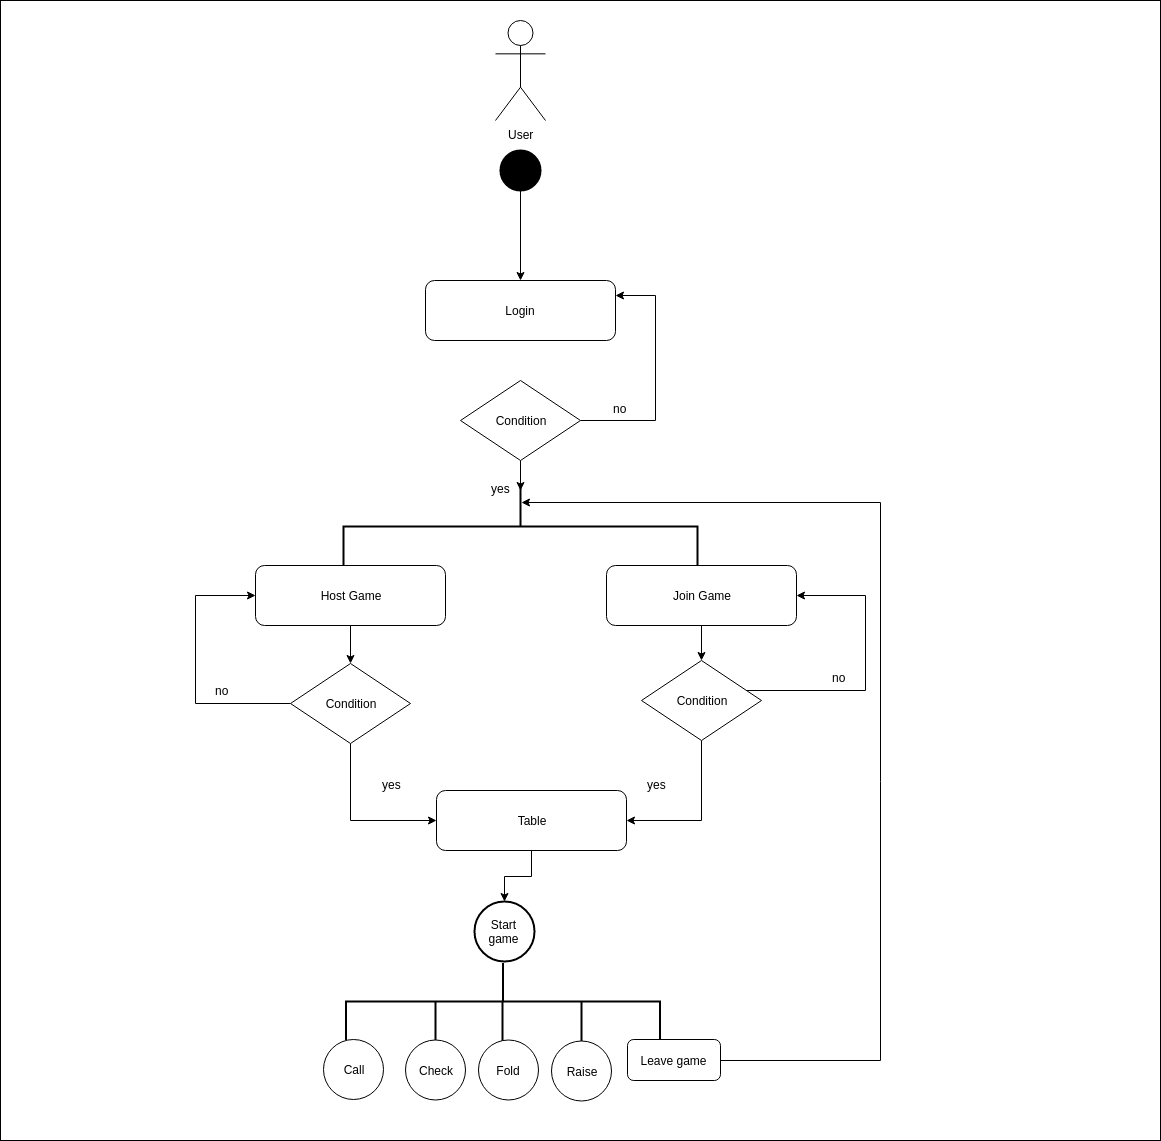

The diagram above was exported from draw.io. Its source (the exported page's mxGraphModel, read from the mxfile embedded in the PNG):
<mxGraphModel dx="1662" dy="716" grid="1" gridSize="10" guides="1" tooltips="1" connect="1" arrows="1" fold="1" page="1" pageScale="1" pageWidth="1654" pageHeight="1169" math="0" shadow="0">
  <root>
    <mxCell id="0" />
    <mxCell id="1" parent="0" />
    <mxCell id="Y6yqnhZThXRl9TXm9WcA-65" value="" style="rounded=0;whiteSpace=wrap;html=1;fillColor=#FFFFFF;" vertex="1" parent="1">
      <mxGeometry x="200" y="10" width="1160" height="1140" as="geometry" />
    </mxCell>
    <mxCell id="Y6yqnhZThXRl9TXm9WcA-5" value="" style="edgeStyle=orthogonalEdgeStyle;rounded=0;orthogonalLoop=1;jettySize=auto;html=1;" edge="1" parent="1">
      <mxGeometry relative="1" as="geometry">
        <mxPoint x="720" y="200" as="sourcePoint" />
        <mxPoint x="720" y="290" as="targetPoint" />
      </mxGeometry>
    </mxCell>
    <mxCell id="Y6yqnhZThXRl9TXm9WcA-1" value="User&lt;br&gt;" style="shape=umlActor;verticalLabelPosition=bottom;labelBackgroundColor=#ffffff;verticalAlign=top;html=1;outlineConnect=0;" vertex="1" parent="1">
      <mxGeometry x="695" y="30" width="50" height="100" as="geometry" />
    </mxCell>
    <mxCell id="Y6yqnhZThXRl9TXm9WcA-6" value="Login" style="rounded=1;whiteSpace=wrap;html=1;" vertex="1" parent="1">
      <mxGeometry x="625" y="290" width="190" height="60" as="geometry" />
    </mxCell>
    <mxCell id="Y6yqnhZThXRl9TXm9WcA-8" style="edgeStyle=orthogonalEdgeStyle;rounded=0;orthogonalLoop=1;jettySize=auto;html=1;exitX=1;exitY=0.5;exitDx=0;exitDy=0;entryX=1;entryY=0.25;entryDx=0;entryDy=0;" edge="1" parent="1" source="Y6yqnhZThXRl9TXm9WcA-7" target="Y6yqnhZThXRl9TXm9WcA-6">
      <mxGeometry relative="1" as="geometry">
        <Array as="points">
          <mxPoint x="855" y="430" />
          <mxPoint x="855" y="305" />
        </Array>
      </mxGeometry>
    </mxCell>
    <mxCell id="Y6yqnhZThXRl9TXm9WcA-12" style="edgeStyle=orthogonalEdgeStyle;rounded=0;orthogonalLoop=1;jettySize=auto;html=1;fillColor=#FF0000;" edge="1" parent="1" source="Y6yqnhZThXRl9TXm9WcA-7">
      <mxGeometry relative="1" as="geometry">
        <mxPoint x="720" y="500" as="targetPoint" />
      </mxGeometry>
    </mxCell>
    <mxCell id="Y6yqnhZThXRl9TXm9WcA-7" value="Condition" style="rhombus;whiteSpace=wrap;html=1;" vertex="1" parent="1">
      <mxGeometry x="660" y="390" width="120" height="80" as="geometry" />
    </mxCell>
    <mxCell id="Y6yqnhZThXRl9TXm9WcA-9" value="no" style="text;html=1;resizable=0;points=[];autosize=1;align=left;verticalAlign=top;spacingTop=-4;" vertex="1" parent="1">
      <mxGeometry x="811" y="409" width="30" height="20" as="geometry" />
    </mxCell>
    <mxCell id="Y6yqnhZThXRl9TXm9WcA-25" style="edgeStyle=orthogonalEdgeStyle;rounded=0;orthogonalLoop=1;jettySize=auto;html=1;fillColor=#FF0000;" edge="1" parent="1" source="Y6yqnhZThXRl9TXm9WcA-13" target="Y6yqnhZThXRl9TXm9WcA-17">
      <mxGeometry relative="1" as="geometry">
        <mxPoint x="550" y="670" as="targetPoint" />
      </mxGeometry>
    </mxCell>
    <mxCell id="Y6yqnhZThXRl9TXm9WcA-13" value="Host Game" style="rounded=1;whiteSpace=wrap;html=1;" vertex="1" parent="1">
      <mxGeometry x="455" y="575" width="190" height="60" as="geometry" />
    </mxCell>
    <mxCell id="Y6yqnhZThXRl9TXm9WcA-26" style="edgeStyle=orthogonalEdgeStyle;rounded=0;orthogonalLoop=1;jettySize=auto;html=1;entryX=0.5;entryY=0;entryDx=0;entryDy=0;fillColor=#FF0000;" edge="1" parent="1" source="Y6yqnhZThXRl9TXm9WcA-14" target="Y6yqnhZThXRl9TXm9WcA-18">
      <mxGeometry relative="1" as="geometry" />
    </mxCell>
    <mxCell id="Y6yqnhZThXRl9TXm9WcA-14" value="Join Game" style="rounded=1;whiteSpace=wrap;html=1;" vertex="1" parent="1">
      <mxGeometry x="806" y="575" width="190" height="60" as="geometry" />
    </mxCell>
    <mxCell id="Y6yqnhZThXRl9TXm9WcA-16" value="" style="strokeWidth=2;html=1;shape=mxgraph.flowchart.annotation_2;align=left;pointerEvents=1;rotation=90;" vertex="1" parent="1">
      <mxGeometry x="681.5" y="359" width="77" height="354" as="geometry" />
    </mxCell>
    <mxCell id="Y6yqnhZThXRl9TXm9WcA-23" style="edgeStyle=orthogonalEdgeStyle;rounded=0;orthogonalLoop=1;jettySize=auto;html=1;exitX=0;exitY=0.5;exitDx=0;exitDy=0;entryX=0;entryY=0.5;entryDx=0;entryDy=0;fillColor=#FF0000;" edge="1" parent="1" source="Y6yqnhZThXRl9TXm9WcA-17" target="Y6yqnhZThXRl9TXm9WcA-13">
      <mxGeometry relative="1" as="geometry">
        <Array as="points">
          <mxPoint x="395" y="713" />
          <mxPoint x="395" y="605" />
        </Array>
      </mxGeometry>
    </mxCell>
    <mxCell id="Y6yqnhZThXRl9TXm9WcA-28" style="edgeStyle=orthogonalEdgeStyle;rounded=0;orthogonalLoop=1;jettySize=auto;html=1;entryX=0;entryY=0.5;entryDx=0;entryDy=0;fillColor=#FF0000;exitX=0.5;exitY=1;exitDx=0;exitDy=0;" edge="1" parent="1" source="Y6yqnhZThXRl9TXm9WcA-17" target="Y6yqnhZThXRl9TXm9WcA-27">
      <mxGeometry relative="1" as="geometry" />
    </mxCell>
    <mxCell id="Y6yqnhZThXRl9TXm9WcA-17" value="Condition" style="rhombus;whiteSpace=wrap;html=1;" vertex="1" parent="1">
      <mxGeometry x="490" y="673" width="120" height="80" as="geometry" />
    </mxCell>
    <mxCell id="Y6yqnhZThXRl9TXm9WcA-19" style="edgeStyle=orthogonalEdgeStyle;rounded=0;orthogonalLoop=1;jettySize=auto;html=1;entryX=1;entryY=0.5;entryDx=0;entryDy=0;fillColor=#FF0000;" edge="1" parent="1" source="Y6yqnhZThXRl9TXm9WcA-18" target="Y6yqnhZThXRl9TXm9WcA-14">
      <mxGeometry relative="1" as="geometry">
        <Array as="points">
          <mxPoint x="1065" y="700" />
          <mxPoint x="1065" y="605" />
        </Array>
      </mxGeometry>
    </mxCell>
    <mxCell id="Y6yqnhZThXRl9TXm9WcA-43" style="edgeStyle=orthogonalEdgeStyle;rounded=0;orthogonalLoop=1;jettySize=auto;html=1;fillColor=#FF0000;entryX=1;entryY=0.5;entryDx=0;entryDy=0;exitX=0.5;exitY=1;exitDx=0;exitDy=0;" edge="1" parent="1" source="Y6yqnhZThXRl9TXm9WcA-18" target="Y6yqnhZThXRl9TXm9WcA-27">
      <mxGeometry relative="1" as="geometry">
        <mxPoint x="901" y="900" as="targetPoint" />
      </mxGeometry>
    </mxCell>
    <mxCell id="Y6yqnhZThXRl9TXm9WcA-18" value="Condition" style="rhombus;whiteSpace=wrap;html=1;" vertex="1" parent="1">
      <mxGeometry x="841" y="670" width="120" height="80" as="geometry" />
    </mxCell>
    <mxCell id="Y6yqnhZThXRl9TXm9WcA-22" value="no" style="text;html=1;resizable=0;points=[];autosize=1;align=left;verticalAlign=top;spacingTop=-4;" vertex="1" parent="1">
      <mxGeometry x="1030" y="678" width="30" height="20" as="geometry" />
    </mxCell>
    <mxCell id="Y6yqnhZThXRl9TXm9WcA-24" value="no" style="text;html=1;resizable=0;points=[];autosize=1;align=left;verticalAlign=top;spacingTop=-4;" vertex="1" parent="1">
      <mxGeometry x="413" y="691" width="30" height="20" as="geometry" />
    </mxCell>
    <mxCell id="Y6yqnhZThXRl9TXm9WcA-41" style="edgeStyle=orthogonalEdgeStyle;rounded=0;orthogonalLoop=1;jettySize=auto;html=1;exitX=0.5;exitY=1;exitDx=0;exitDy=0;fillColor=#FF0000;" edge="1" parent="1" source="Y6yqnhZThXRl9TXm9WcA-27" target="Y6yqnhZThXRl9TXm9WcA-38">
      <mxGeometry relative="1" as="geometry" />
    </mxCell>
    <mxCell id="Y6yqnhZThXRl9TXm9WcA-27" value="Table" style="rounded=1;whiteSpace=wrap;html=1;" vertex="1" parent="1">
      <mxGeometry x="636" y="800" width="190" height="60" as="geometry" />
    </mxCell>
    <mxCell id="Y6yqnhZThXRl9TXm9WcA-32" value="yes" style="text;html=1;resizable=0;points=[];autosize=1;align=left;verticalAlign=top;spacingTop=-4;" vertex="1" parent="1">
      <mxGeometry x="580" y="785" width="30" height="20" as="geometry" />
    </mxCell>
    <mxCell id="Y6yqnhZThXRl9TXm9WcA-34" value="yes" style="text;html=1;resizable=0;points=[];autosize=1;align=left;verticalAlign=top;spacingTop=-4;" vertex="1" parent="1">
      <mxGeometry x="845" y="785" width="30" height="20" as="geometry" />
    </mxCell>
    <mxCell id="Y6yqnhZThXRl9TXm9WcA-36" value="" style="strokeWidth=2;html=1;shape=mxgraph.flowchart.start_2;whiteSpace=wrap;fillColor=#000000;" vertex="1" parent="1">
      <mxGeometry x="700" y="160" width="40" height="40" as="geometry" />
    </mxCell>
    <mxCell id="Y6yqnhZThXRl9TXm9WcA-38" value="Start game" style="strokeWidth=2;html=1;shape=mxgraph.flowchart.start_2;whiteSpace=wrap;fillColor=#FFFFFF;" vertex="1" parent="1">
      <mxGeometry x="674" y="911" width="60" height="60" as="geometry" />
    </mxCell>
    <mxCell id="Y6yqnhZThXRl9TXm9WcA-42" value="" style="strokeWidth=2;html=1;shape=mxgraph.flowchart.annotation_2;align=left;pointerEvents=1;rotation=90;" vertex="1" parent="1">
      <mxGeometry x="664" y="854" width="77" height="314" as="geometry" />
    </mxCell>
    <mxCell id="Y6yqnhZThXRl9TXm9WcA-50" value="" style="line;strokeWidth=2;direction=south;html=1;fillColor=#FFFFFF;" vertex="1" parent="1">
      <mxGeometry x="630" y="1010.5" width="10" height="40" as="geometry" />
    </mxCell>
    <mxCell id="Y6yqnhZThXRl9TXm9WcA-51" value="" style="line;strokeWidth=2;direction=south;html=1;fillColor=#FFFFFF;" vertex="1" parent="1">
      <mxGeometry x="697" y="1010.5" width="10" height="40" as="geometry" />
    </mxCell>
    <mxCell id="Y6yqnhZThXRl9TXm9WcA-52" value="" style="line;strokeWidth=2;direction=south;html=1;fillColor=#FFFFFF;" vertex="1" parent="1">
      <mxGeometry x="776" y="1010.5" width="10" height="40" as="geometry" />
    </mxCell>
    <mxCell id="Y6yqnhZThXRl9TXm9WcA-57" value="Call" style="ellipse;whiteSpace=wrap;html=1;aspect=fixed;fillColor=#FFFFFF;" vertex="1" parent="1">
      <mxGeometry x="523" y="1049" width="60" height="60" as="geometry" />
    </mxCell>
    <mxCell id="Y6yqnhZThXRl9TXm9WcA-58" value="Check" style="ellipse;whiteSpace=wrap;html=1;aspect=fixed;fillColor=#FFFFFF;" vertex="1" parent="1">
      <mxGeometry x="605" y="1049.5" width="60" height="60" as="geometry" />
    </mxCell>
    <mxCell id="Y6yqnhZThXRl9TXm9WcA-59" value="Fold" style="ellipse;whiteSpace=wrap;html=1;aspect=fixed;fillColor=#FFFFFF;" vertex="1" parent="1">
      <mxGeometry x="678" y="1049.5" width="60" height="60" as="geometry" />
    </mxCell>
    <mxCell id="Y6yqnhZThXRl9TXm9WcA-60" value="Raise" style="ellipse;whiteSpace=wrap;html=1;aspect=fixed;fillColor=#FFFFFF;" vertex="1" parent="1">
      <mxGeometry x="751" y="1050.5" width="60" height="60" as="geometry" />
    </mxCell>
    <mxCell id="Y6yqnhZThXRl9TXm9WcA-63" style="edgeStyle=orthogonalEdgeStyle;rounded=0;orthogonalLoop=1;jettySize=auto;html=1;entryX=0.188;entryY=0.497;entryDx=0;entryDy=0;entryPerimeter=0;fillColor=#FF0000;" edge="1" parent="1" source="Y6yqnhZThXRl9TXm9WcA-62" target="Y6yqnhZThXRl9TXm9WcA-16">
      <mxGeometry relative="1" as="geometry">
        <Array as="points">
          <mxPoint x="1080" y="1070" />
          <mxPoint x="1080" y="512" />
        </Array>
      </mxGeometry>
    </mxCell>
    <mxCell id="Y6yqnhZThXRl9TXm9WcA-62" value="Leave game" style="rounded=1;whiteSpace=wrap;html=1;" vertex="1" parent="1">
      <mxGeometry x="827" y="1049" width="93" height="41" as="geometry" />
    </mxCell>
    <mxCell id="Y6yqnhZThXRl9TXm9WcA-64" value="yes" style="text;html=1;resizable=0;points=[];autosize=1;align=left;verticalAlign=top;spacingTop=-4;" vertex="1" parent="1">
      <mxGeometry x="689" y="489" width="30" height="20" as="geometry" />
    </mxCell>
  </root>
</mxGraphModel>